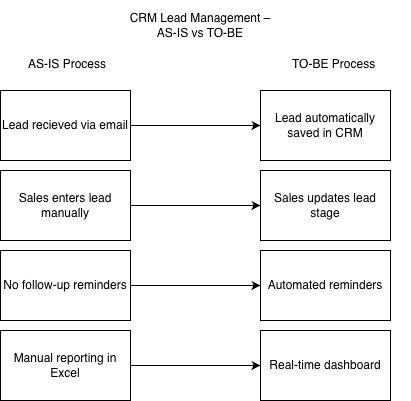

The diagram above was exported from draw.io. Its source (the exported page's mxGraphModel, read from the mxfile embedded in the PNG):
<mxGraphModel dx="582" dy="517" grid="1" gridSize="10" guides="1" tooltips="1" connect="1" arrows="1" fold="1" page="1" pageScale="1" pageWidth="827" pageHeight="1169" math="0" shadow="0">
  <root>
    <mxCell id="0" />
    <mxCell id="1" parent="0" />
    <mxCell id="lXGF2Swzb-fpMbYAh6QV-1" parent="1" style="text;html=1;whiteSpace=wrap;strokeColor=none;fillColor=none;align=center;verticalAlign=middle;rounded=0;" value="CRM Lead Management – AS-IS vs TO-BE" vertex="1">
      <mxGeometry height="50" width="160" x="190" y="30" as="geometry" />
    </mxCell>
    <mxCell id="lXGF2Swzb-fpMbYAh6QV-2" parent="1" style="text;whiteSpace=wrap;html=1;" value="&amp;nbsp; AS-IS Process" vertex="1">
      <mxGeometry height="40" width="110" x="90" y="80" as="geometry" />
    </mxCell>
    <mxCell id="lXGF2Swzb-fpMbYAh6QV-16" edge="1" parent="1" source="lXGF2Swzb-fpMbYAh6QV-3" style="edgeStyle=orthogonalEdgeStyle;rounded=0;orthogonalLoop=1;jettySize=auto;html=1;exitX=1;exitY=0.5;exitDx=0;exitDy=0;entryX=0;entryY=0.5;entryDx=0;entryDy=0;" target="lXGF2Swzb-fpMbYAh6QV-9">
      <mxGeometry relative="1" as="geometry" />
    </mxCell>
    <mxCell id="lXGF2Swzb-fpMbYAh6QV-3" parent="1" style="rounded=0;whiteSpace=wrap;html=1;" value="Manual reporting in Excel" vertex="1">
      <mxGeometry height="70" width="130" x="70" y="360" as="geometry" />
    </mxCell>
    <mxCell id="lXGF2Swzb-fpMbYAh6QV-15" edge="1" parent="1" source="lXGF2Swzb-fpMbYAh6QV-4" style="edgeStyle=orthogonalEdgeStyle;rounded=0;orthogonalLoop=1;jettySize=auto;html=1;entryX=0;entryY=0.5;entryDx=0;entryDy=0;" target="lXGF2Swzb-fpMbYAh6QV-10">
      <mxGeometry relative="1" as="geometry" />
    </mxCell>
    <mxCell id="lXGF2Swzb-fpMbYAh6QV-4" parent="1" style="rounded=0;whiteSpace=wrap;html=1;" value="No follow-up reminders" vertex="1">
      <mxGeometry height="70" width="130" x="70" y="280" as="geometry" />
    </mxCell>
    <mxCell id="lXGF2Swzb-fpMbYAh6QV-14" edge="1" parent="1" source="lXGF2Swzb-fpMbYAh6QV-5" style="edgeStyle=orthogonalEdgeStyle;rounded=0;orthogonalLoop=1;jettySize=auto;html=1;entryX=0;entryY=0.5;entryDx=0;entryDy=0;" target="lXGF2Swzb-fpMbYAh6QV-11">
      <mxGeometry relative="1" as="geometry" />
    </mxCell>
    <mxCell id="lXGF2Swzb-fpMbYAh6QV-5" parent="1" style="rounded=0;whiteSpace=wrap;html=1;" value="Sales enters lead manually" vertex="1">
      <mxGeometry height="70" width="130" x="70" y="200" as="geometry" />
    </mxCell>
    <mxCell id="lXGF2Swzb-fpMbYAh6QV-13" edge="1" parent="1" source="lXGF2Swzb-fpMbYAh6QV-6" style="edgeStyle=orthogonalEdgeStyle;rounded=0;orthogonalLoop=1;jettySize=auto;html=1;entryX=0;entryY=0.5;entryDx=0;entryDy=0;" target="lXGF2Swzb-fpMbYAh6QV-12">
      <mxGeometry relative="1" as="geometry" />
    </mxCell>
    <mxCell id="lXGF2Swzb-fpMbYAh6QV-6" parent="1" style="rounded=0;whiteSpace=wrap;html=1;" value="Lead recieved via email" vertex="1">
      <mxGeometry height="70" width="130" x="70" y="120" as="geometry" />
    </mxCell>
    <mxCell id="lXGF2Swzb-fpMbYAh6QV-8" parent="1" style="text;whiteSpace=wrap;html=1;" value="TO-BE Process" vertex="1">
      <mxGeometry height="40" width="120" x="360" y="80" as="geometry" />
    </mxCell>
    <mxCell id="lXGF2Swzb-fpMbYAh6QV-9" parent="1" style="rounded=0;whiteSpace=wrap;html=1;" value="Real-time dashboard" vertex="1">
      <mxGeometry height="70" width="130" x="330" y="360" as="geometry" />
    </mxCell>
    <mxCell id="lXGF2Swzb-fpMbYAh6QV-10" parent="1" style="rounded=0;whiteSpace=wrap;html=1;" value="Automated reminders" vertex="1">
      <mxGeometry height="70" width="130" x="330" y="280" as="geometry" />
    </mxCell>
    <mxCell id="lXGF2Swzb-fpMbYAh6QV-11" parent="1" style="rounded=0;whiteSpace=wrap;html=1;" value="Sales updates lead stage" vertex="1">
      <mxGeometry height="70" width="130" x="330" y="200" as="geometry" />
    </mxCell>
    <mxCell id="lXGF2Swzb-fpMbYAh6QV-12" parent="1" style="rounded=0;whiteSpace=wrap;html=1;" value="Lead automatically saved in CRM" vertex="1">
      <mxGeometry height="70" width="130" x="330" y="120" as="geometry" />
    </mxCell>
  </root>
</mxGraphModel>